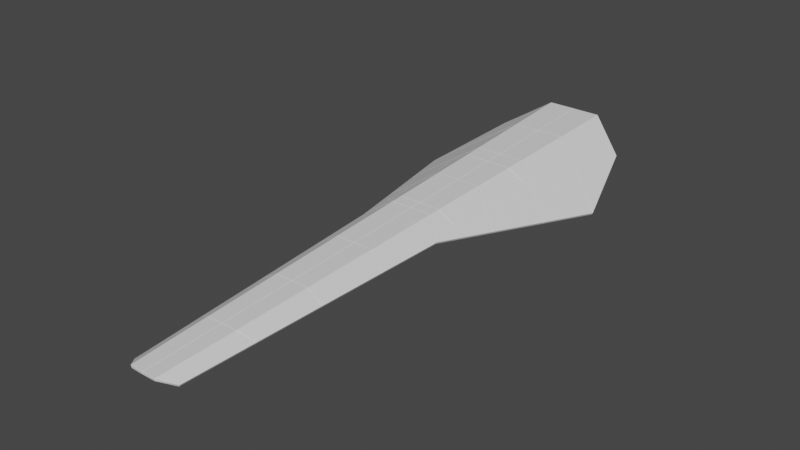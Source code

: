# Source: ark_nova_v3_2.blend  (saved by Blender 2.80.41; exported with 4.5.12 LTS)
import bpy
from mathutils import Matrix  # noqa: F401  (used for matrix-valued properties, if any)

bpy.ops.wm.read_factory_settings(use_empty=True)
scene = bpy.context.scene
scene.name = 'Scene'

# ---- collections
col_collection = bpy.data.collections.new('Collection'); scene.collection.children.link(col_collection)

# ---- materials (node trees are filled in below, after node groups)
mat_material = bpy.data.materials.new('Material')
mat_material.alpha_threshold = 0.0
mat_material.use_transparent_shadow = False
mat_material.roughness = 0.5
mat_material.line_color = (0.0, 0.0, 0.0, 1.0)

# ---- material node trees
mat_material.use_nodes = True; mat_material.node_tree.nodes.clear()
_N = mat_material.node_tree.nodes; _L = mat_material.node_tree.links
n0 = _N.new('ShaderNodeOutputMaterial'); n0.name = 'Material Output'; n0.location = (300, 300)
n1 = _N.new('ShaderNodeBsdfPrincipled'); n1.name = 'Principled BSDF'; n1.location = (10, 300)
n1.distribution = 'GGX'
n1.subsurface_method = 'BURLEY'
n1.inputs[3].default_value = 1.45
_L.new(n1.outputs[0], n0.inputs[0])
n0.is_active_output = True

# ---- world
world_world = bpy.data.worlds.new('World'); scene.world = world_world
world_world.color = (0.05088, 0.05088, 0.05088)
world_world.use_sun_shadow = False
world_world.sun_shadow_jitter_overblur = 0.0

# ---- meshes
me_cube_001 = bpy.data.meshes.new('Cube.001')
me_cube_001.from_pydata([(0.9071, -0.1043, 0.2346), (1.489, 5.634, 0.2783), (0.5358, -6.161, 0.05036), (0.2844, -6.426, 0.1839), (0.0, -6.431, 0.1843), (0.6126, 6.225, 0.838), (0.0, 6.229, 0.8375), (0.4575, 0.245, 0.5288), (0.0, 0.248, 0.5289), (0.7225, -3.114, 0.1432), (0.3708, -3.094, 0.3561), (0.0, -3.095, 0.3564), (0.4138, -1.437, 0.4418), (0.0, -1.436, 0.4421), (0.8141, -1.619, 0.1887), (0.631, -4.608, 0.09766), (0.3278, -4.751, 0.2705), (0.0, -4.754, 0.2708), (0.0, -4.754, 0.2708), (0.3278, -4.751, 0.2705), (0.631, -4.608, 0.09766), (0.0, -3.095, 0.3564), (0.3708, -3.094, 0.3561), (0.7225, -3.114, 0.1432), (0.8141, -1.619, 0.1887), (0.4138, -1.437, 0.4418), (0.0, -1.436, 0.4421), (0.9071, -0.1043, 0.2346), (0.4575, 0.245, 0.5288), (0.0, 0.248, 0.5289), (1.699, 2.424, -0.06532), (0.5353, 3.246, 0.684), (0.0, 3.25, 0.6838), (1.304, 1.166, 0.0843), (0.4967, 1.757, 0.607), (0.0, 1.761, 0.607), (2.095, 3.689, -0.2137), (0.574, 4.736, 0.761), (0.0, 4.739, 0.7607), (2.095, 3.689, -0.2137), (0.574, 4.736, 0.761), (0.0, 4.739, 0.7607), (1.699, 2.424, -0.06532), (0.5353, 3.246, 0.684), (0.0, 3.25, 0.6838), (0.0, 1.761, 0.607), (0.4967, 1.757, 0.607), (1.304, 1.166, 0.0843), (0.8196, 1.521, 0.3978), (0.4643, 0.5089, 0.5424), (0.8196, 1.521, 0.3978), (0.0, 2.808, 0.661), (0.5238, 2.801, 0.661), (0.0, 0.5149, 0.5427), (0.8066, 0.5151, 0.3378), (0.8363, 2.807, 0.475), (0.0, 0.5149, 0.5427), (0.4643, 0.5089, 0.5424), (0.8066, 0.5151, 0.3378), (0.8196, 1.521, 0.3978), (0.8196, 1.521, 0.3978), (0.8363, 2.807, 0.475), (0.5238, 2.801, 0.661), (0.0, 2.808, 0.661)], [], [(40, 41, 6, 5), (16, 20, 2, 3), (33, 27, 28, 49, 58, 59), (26, 8, 7, 25), (18, 21, 22, 19), (12, 24, 23, 10), (7, 0, 14, 25), (11, 13, 12, 10), (4, 17, 16, 3), (22, 9, 15, 19), (39, 30, 43, 37), (46, 45, 51, 62), (28, 29, 53, 49), (42, 47, 48, 61, 52, 31), (1, 36, 40, 5), (43, 44, 38, 37), (57, 56, 35, 34), (50, 54, 57, 34), (62, 55, 60, 46), (52, 63, 32, 31)])
_uv = me_cube_001.uv_layers.new(name='UVMap')
_uv.uv.foreach_set('vector', [-0.0004523, -0.0003452, 0.0, 0.0, 0.0, 0.0, 0.0, 0.0, 8.192e-05, 1.638e-05, 0.1283, 0.02566, 0.00943, 0.001886, -0.00269, -0.000538, 0.5479, 0.1382, 0.5195, 0.1044, 0.002526, 0.0003217, 0.002085, 0.0002656, 0.2989, 0.06655, 0.2193, 0.05531, 0.0, 0.0, 0.0, 0.0, 0.0, 0.0, -0.0004965, -9.931e-05, 0.0, 0.0, 0.0, 0.0, 0.0, 0.0, -0.0004813, -9.626e-05, 0.0, 0.0, 0.3881, 0.07762, 0.2592, 0.05185, -0.0005133, -0.0001027, 0.0, 0.0, 0.5197, 0.1039, 0.389, 0.07779, -0.0004965, -9.931e-05, 0.0, 0.0, 0.0, 0.0, 0.0, 0.0, -0.0005133, -0.0001027, -2.951e-05, -5.903e-06, -1.386e-06, -2.772e-07, 8.192e-05, 1.638e-05, -0.00269, -0.000538, 0.0, 0.0, 0.2583, 0.05166, 0.1296, 0.02593, -0.0004813, -9.626e-05, 0.6945, 0.2413, 0.808, 0.2637, 0.001479, 0.0003685, 0.0, 0.0, 0.001484, 0.0002977, 0.0, 0.0, 0.0, 0.0, 0.0004434, 8.895e-05, 0.002526, 0.0003217, 5.997e-06, 7.638e-07, 4.939e-06, 6.29e-07, 0.002085, 0.0002656, 0.6738, 0.2034, 0.7043, 0.1887, 0.2828, 0.07571, 0.1846, 0.05503, 0.0004434, 8.895e-05, 0.0, 0.0, 0.5619, 0.2448, 0.8202, 0.3061, -0.0004523, -0.0003452, 0.0, 0.0, 0.001479, 0.0003685, -4.583e-07, 4.462e-08, -8.97e-07, 8.733e-08, 0.0, 0.0, 0.002085, 0.0002656, 4.939e-06, 6.29e-07, 0.0, 0.0, 0.0, 0.0, 0.2193, 0.05531, 0.2989, 0.06655, 0.002085, 0.0002656, 0.0, 0.0, 0.0004434, 8.895e-05, 0.1846, 0.05503, 0.2828, 0.07571, 0.001484, 0.0002977, 0.0004434, 8.895e-05, 0.0, 0.0, 0.0, 0.0, 0.0, 0.0])
me_cube_001.materials.append(mat_material)
me_cube_001.use_remesh_preserve_volume = False
me_cube_001.use_remesh_preserve_attributes = False
me_cube_001.use_mirror_vertex_groups = False
me_cube_001.update()
me_cube_003 = bpy.data.meshes.new('Cube.003')
me_cube_003.from_pydata([(0.4533, -6.135, 0.09066), (0.2844, -6.305, 0.1863), (0.0002495, -6.307, 0.1844), (0.08549, -5.942, -0.01009), (0.0003476, -6.218, 0.1379), (0.07908, -0.6024, -0.01041), (0.07313, -6.181, 0.1182), (0.05127, -6.217, 0.1379), (0.0, -0.04054, -0.06765), (0.08154, -2.647, -0.01029), (0.3262, -2.599, -0.009796), (0.5573, -4.349, 0.1497), (0.08354, -4.315, -0.01019), (0.3133, -4.289, -0.009884), (0.3425, -0.5254, -0.01036), (0.8216, 0.05673, 0.2916), (0.3156, 3.704, -0.06713), (1.03, 3.642, 0.4174), (0.0, 3.665, -0.06765), (0.0, 1.856, -0.06765), (0.3037, 1.856, -0.06737), (0.9884, 5.766, 0.4544), (0.5671, 5.879, 0.1711), (-1.225e-07, 5.873, 0.1577), (0.0, -0.6024, -0.01041), (0.0, 3.665, -0.06765), (0.07908, -0.6024, -0.01041), (0.7871, -0.3715, 0.2819), (0.08154, -2.647, -0.01029), (0.6637, -2.522, 0.2102), (0.08354, -4.315, -0.01019), (0.9284, 1.856, 0.3519), (0.292, 0.04497, -0.06761), (0.5607, 0.3609, 0.1127), (0.5727, 1.573, 0.1144), (0.3316, 1.576, -0.0482), (0.3195, 0.3635, -0.04998), (0.3348, 2.14, -0.0463), (0.3409, 3.352, -0.04851), (0.5821, 3.352, 0.1141), (0.576, 2.139, 0.1163), (1.03, 3.642, 0.4174), (0.3156, 3.704, -0.06713), (0.0, 1.856, -0.06765), (0.3037, 1.856, -0.06737), (0.9284, 1.856, 0.3519), (0.3497, -5.869, 0.02134), (0.3007, -5.941, -0.00997), (0.3619, -4.425, 0.0222), (0.3841, -4.427, 0.03668), (0.3695, -5.886, 0.03432), (0.0, -0.04054, -0.06765), (0.8216, 0.05673, 0.2916), (0.292, 0.04497, -0.06761), (0.3645, -4.163, 0.02279), (0.3741, -2.742, 0.02204), (0.4033, -2.744, 0.04111), (0.3882, -4.164, 0.03826), (0.3768, -2.408, 0.02248), (0.3873, -0.7387, 0.02012), (0.4206, -0.7367, 0.04201), (0.4079, -2.405, 0.04294), (0.6637, -2.522, 0.2102), (0.3262, -2.599, -0.009796), (0.3133, -4.289, -0.009884), (0.5573, -4.349, 0.1497), (0.7871, -0.3715, 0.2819), (0.3425, -0.5254, -0.01036), (0.6597, -0.7527, 0.2), (0.6442, -1.526, 0.1932), (0.5005, -1.522, 0.09881), (0.516, -0.75, 0.1047), (0.516, -0.75, 0.1047), (0.5005, -1.522, 0.09881), (0.6442, -1.526, 0.1932), (0.6597, -0.7527, 0.2), (0.5607, 0.3609, 0.1127), (0.5727, 1.573, 0.1144), (0.3316, 1.576, -0.0482), (0.3195, 0.3635, -0.04998), (0.3348, 2.14, -0.0463), (0.3409, 3.352, -0.04851), (0.5821, 3.352, 0.1141), (0.576, 2.139, 0.1163), (1.001, 5.728, 0.5741), (1.03, 3.642, 0.4174), (0.9884, 5.766, 0.4544)], [], [(44, 19, 51, 53), (8, 26, 67, 32), (14, 5, 28, 63), (10, 9, 30, 13), (64, 12, 3, 47), (6, 1, 47, 3), (7, 1, 6), (1, 7, 4, 2), (74, 75, 72, 73), (56, 57, 65, 29), (47, 1, 0), (16, 25, 43, 20), (86, 22, 42, 17), (23, 18, 42, 22), (8, 24, 26), (36, 35, 44, 53), (35, 34, 45, 44), (33, 36, 53, 52), (34, 33, 52, 45), (46, 48, 64, 47), (50, 46, 47, 0), (49, 50, 0, 11), (48, 49, 11, 64), (27, 15, 32, 67), (57, 54, 13, 65), (54, 55, 10, 13), (10, 55, 56, 29), (62, 61, 58, 63), (58, 59, 14, 63), (14, 59, 60, 66), (68, 69, 62, 66), (71, 68, 66, 60), (70, 71, 60, 61), (69, 70, 61, 62), (78, 79, 76, 77), (85, 16, 38, 39), (38, 16, 20, 37), (37, 20, 31, 40), (40, 31, 85, 39), (83, 82, 81, 80), (84, 21, 41)])
_uv = me_cube_003.uv_layers.new(name='UVMap')
_uv.uv.foreach_set('vector', [0.0, 0.0, 0.0, 0.0, 0.0, 0.0, 0.0, 0.0, 0.0, 0.0, 0.0, 0.0, 0.0, 0.0, 0.0, 0.0, 0.0, 0.0, 0.0, 0.0, 0.0, 0.0, 0.0, 0.0, 0.0, 0.0, 0.0, 0.0, 0.0, 0.0, 0.0, 0.0, 0.0, 0.0, 0.0, 0.0, 0.0, 0.0, 0.0, 0.0, 0.0, 0.0, 0.0, 0.0, 0.0, 0.0, 0.0, 0.0, 0.0, 0.0, 0.0, 0.0, 0.0, 0.0, 0.0, 0.0, 0.0, 0.0, 0.0, 0.0, 0.0, 0.0, 0.0, 0.0, 0.0, 0.0, 0.0, 0.0, 0.0, 0.0, 0.0, 0.0, 0.0, 0.0, 0.0, 0.0, 0.0, 0.0, 0.0, 0.0, 0.0, 0.0, 0.0, 0.0, 0.0, 0.0, 0.0, 0.0, 0.0, 0.0, 0.0, 0.0, 0.0, 0.0, 0.0, 0.0, 0.0, 0.0, 0.0, 0.0, 0.0, 0.0, 0.0, 0.0, 0.0, 0.0, 0.0, 0.0, 0.0, 0.0, 0.0, 0.0, 0.0, 0.0, 0.0, 0.0, 0.0, 0.0, 0.0, 0.0, 0.0, 0.0, 0.0, 0.0, 0.0, 0.0, 0.0, 0.0, 0.0, 0.0, 0.0, 0.0, 0.0, 0.0, 0.0, 0.0, 0.0, 0.0, 0.0, 0.0, 0.0, 0.0, 0.0, 0.0, 0.0, 0.0, 0.0, 0.0, 0.0, 0.0, 0.0, 0.0, 0.0, 0.0, 0.0, 0.0, 0.0, 0.0, 0.0, 0.0, 0.0, 0.0, 0.0, 0.0, 0.0, 0.0, 0.0, 0.0, 0.0, 0.0, 0.0, 0.0, 0.0, 0.0, 0.0, 0.0, 0.0, 0.0, 0.0, 0.0, 0.0, 0.0, 0.0, 0.0, 0.0, 0.0, 0.0, 0.0, 0.0, 0.0, 0.0, 0.0, 0.0, 0.0, 0.0, 0.0, 0.0, 0.0, 0.0, 0.0, 0.0, 0.0, 0.0, 0.0, 0.0, 0.0, 0.0, 0.0, 0.0, 0.0, 0.0, 0.0, 0.0, 0.0, 0.0, 0.0, 0.0, 0.0, 0.0, 0.0, 0.0, 0.0, 0.0, 0.0, 0.0, 0.0, 0.0, 0.0, 0.0, 0.0, 0.0, 0.0, 0.0, 0.0, 0.0, 0.0, 0.0, 0.0, 0.0, 0.0, 0.0, 0.0, 0.0, 0.0, 0.0, 0.0, 0.0, 0.0, 0.0, 0.0, 0.0, 0.0, 0.0, 0.0, 0.0, 0.0, 0.0, 0.0, 0.0, 0.0, 0.0, 0.0, 0.0, 0.0, 0.0, 0.0, 0.0, 0.0, 0.0, 0.0, 0.0, 0.0, 0.0, 0.0, 0.0, 0.0, 0.0, 0.0, 0.0, 0.0, 0.0, 0.0, 0.0, 0.0, 0.0, 0.0, 0.0, 0.0, 0.0, 0.0, 0.0, 0.0, 0.0, 0.0, 0.0, 0.0, 0.0, 0.0, 0.0, 0.0, 0.0, 0.0, 0.0, 0.0, 0.0, 0.0, 0.0, 0.0, 0.0, 0.0, 0.0, 0.0, 0.0, 0.0, 0.0, 0.0, 0.0, 0.0, 0.0, 0.0])
me_cube_003.materials.append(mat_material)
me_cube_003.use_remesh_preserve_volume = False
me_cube_003.use_remesh_preserve_attributes = False
me_cube_003.use_mirror_vertex_groups = False
me_cube_003.update()
me_cube = bpy.data.meshes.new('Cube')
me_cube.from_pydata([(0.2844, -6.305, 0.1863), (5.029e-07, -0.6315, 0.1471), (4.907e-07, -0.5939, 0.0), (0.07908, -0.6024, -0.01041), (0.05127, -6.217, 0.1379), (0.07209, -0.6426, 0.1273), (0.05124, -0.6315, 0.1471), (0.0002495, -6.307, 0.1844), (0.3007, -5.941, -0.00997), (0.08549, -5.942, -0.01009), (0.0003476, -6.218, 0.1379), (0.07313, -6.181, 0.1182), (0.445, -0.129, 0.4996), (3.422e-07, -0.1381, 0.4992), (3.56e-07, -0.1806, 0.0), (0.4533, -6.135, 0.09066), (0.4533, -6.135, 0.09066), (0.7871, -0.3715, 0.2819), (0.0, -0.04054, -0.06765), (-1.196e-07, 5.821, 0.1524), (0.292, 0.04497, -0.06761), (0.3425, -0.5254, -0.01036), (0.8216, 0.05673, 0.2916), (0.3156, 3.704, -0.06713), (0.0, 3.665, -0.06765), (0.3038, 1.874, -0.06737), (0.0, 1.812, -0.06765), (0.8216, 0.05673, 0.2916), (1.03, 3.642, 0.4174), (0.9284, 1.856, 0.3519), (0.4993, 1.929, 0.6092), (0.4529, 0.1676, 0.5154), (0.5458, 3.691, 0.703), (-1.544e-06, 5.601, 0.8022), (2.561e-07, 0.126, 0.5128), (-2.853e-07, 1.787, 0.5986), (-8.502e-07, 3.521, 0.688), (0.05124, -4.523, 0.1471), (0.05124, -2.767, 0.1471), (-0.0006094, -2.767, 0.1471), (-0.001111, -4.524, 0.1471), (0.07248, -2.759, 0.1273), (0.0728, -4.501, 0.1273), (0.08355, -4.326, -0.01019), (0.08153, -2.645, -0.01029), (0.5611, 5.828, 0.1654), (1.002, 5.677, 0.5703), (0.5964, 5.611, 0.8053), (0.9894, 5.716, 0.4535)], [(14, 2)], [(44, 41, 5, 3), (38, 6, 5, 41), (38, 39, 1, 6), (2, 3, 6, 1), (6, 3, 5), (0, 7, 10, 4, 11, 9, 8), (0, 8, 15, 16), (18, 20, 21, 3), (22, 17, 21, 20), (25, 20, 18, 26), (23, 25, 26, 24), (3, 2, 18), (12, 17, 27, 31), (47, 32, 28, 46), (17, 22, 27), (29, 30, 31, 27), (28, 32, 30, 29), (13, 12, 31, 34), (30, 35, 34, 31), (32, 36, 35, 30), (47, 33, 36, 32), (17, 15, 8, 21), (21, 8, 9, 43, 44, 3), (4, 10, 40, 37), (37, 40, 39, 38), (4, 37, 42, 11), (37, 38, 41, 42), (9, 11, 42, 43), (43, 42, 41, 44), (0, 12, 13, 7), (45, 23, 24, 19), (12, 0, 15, 17), (20, 25, 29, 27), (25, 23, 28, 29), (28, 48, 46), (45, 48, 28, 23), (46, 48, 45, 47), (19, 33, 47, 45)])
_uv = me_cube.uv_layers.new(name='UVMap')
_uv.uv.foreach_set('vector', [0.0, 0.0, 0.0, 0.0, 0.0, 0.0, 0.0, 0.0, 0.0, 0.0, 0.0, 0.0, 0.0, 0.0, 0.0, 0.0, 0.0, 0.0, 0.0, 0.0, 0.0, 0.0, 0.0, 0.0, -0.0001372, -6.062e-05, 0.0, 0.0, 0.0, 0.0, 0.0, 0.0, 0.0, 0.0, 0.0, 0.0, 0.0, 0.0, 0.0, 0.0, 0.0, 0.0, 0.0, 0.0, 0.0, 0.0, 0.0, 0.0, 0.0, 0.0, 0.0, 0.0, 0.0, 0.0, 0.0, 0.0, 0.0, 0.0, 0.0, 0.0, 0.0, 0.0, 0.0, 0.0, 0.0, 0.0, 0.0, 0.0, 0.0, 0.0, 0.0, 0.0, 0.0, 0.0, 0.0, 0.0, 0.0, 0.0, 0.0, 0.0, 0.0, 0.0, 0.0, 0.0, 0.0, 0.0, 0.0, 0.0, 0.0, 0.0, 0.0, 0.0, 0.0, 0.0, -0.0001372, -6.062e-05, 0.0, 0.0, -3.322e-05, -1.468e-05, 0.0, 0.0, 0.0, 0.0, 0.0, 0.0, 0.0, 0.0, 0.0, 0.0, 0.0, 0.0, 0.0, 0.0, 0.0, 0.0, 0.0, 0.0, 0.0, 0.0, 0.0, 0.0, 0.0, 0.0, 0.0, 0.0, 0.0, 0.0, 0.0, 0.0, 0.0, 0.0, 0.0, 0.0, 0.0, 0.0, 0.0, 0.0, -3.322e-05, -1.468e-05, 0.0, 0.0, 0.0, 0.0, 0.0, 0.0, 0.0, 0.0, 0.0, 0.0, 0.0, 0.0, 0.0, 0.0, 0.0, 0.0, 0.0, 0.0, 0.0, 0.0, 0.0, 0.0, 0.0, 0.0, 0.0, 0.0, 0.0, 0.0, 0.0, 0.0, 0.0, 0.0, 0.0, 0.0, 0.0, 0.0, 0.0, 0.0, 0.0, 0.0, 0.0, 0.0, 0.0, 0.0, 0.0, 0.0, 0.0, 0.0, 0.0, 0.0, 0.0, 0.0, 0.0, 0.0, 0.0, 0.0, 0.0, 0.0, 0.0, 0.0, 0.0, 0.0, 0.0, 0.0, 0.0, 0.0, 0.0, 0.0, 0.0, 0.0, 0.0, 0.0, 0.0, 0.0, 0.0, 0.0, 0.0, 0.0, 0.0, 0.0, 0.0, 0.0, 0.0, 0.0, 0.0, 0.0, 0.0, 0.0, 0.0, 0.0, 0.0, 0.0, 0.0, 0.0, 0.0, 0.0, 0.0, 0.0, -3.322e-05, -1.468e-05, 0.0, 0.0, 0.0, 0.0, 0.0, 0.0, 0.0, 0.0, 0.0, 0.0, 0.0, 0.0, -3.322e-05, -1.468e-05, 0.0, 0.0, 0.0, 0.0, 0.0, 0.0, 0.0, 0.0, 0.0, 0.0, 0.0, 0.0, 0.0, 0.0, 0.0, 0.0, 0.0, 0.0, 0.0, 0.0, 0.0, 0.0, 0.0, 0.0, 0.0, 0.0, 0.0, 0.0, 0.0, 0.0, 0.0, 0.0, 0.0, 0.0, 0.0, 0.0, 0.0, 0.0, 0.0, 0.0, 0.0, 0.0, 0.0, 0.0, 0.0, 0.0, 0.0, 0.0, 0.0, 0.0, 0.0, 0.0])
me_cube.materials.append(mat_material)
me_cube.use_remesh_preserve_volume = False
me_cube.use_remesh_preserve_attributes = False
me_cube.use_mirror_vertex_groups = False
me_cube.update()
me_cube_004 = bpy.data.meshes.new('Cube.004')
me_cube_004.from_pydata([(0.08549, -5.942, -0.01009), (0.07908, -0.6024, -0.01041), (0.0, -0.6033, -0.01041), (0.0004041, -5.942, -0.01009)], [], [(0, 1, 2, 3)])
_uv = me_cube_004.uv_layers.new(name='UVMap')
_uv.uv.foreach_set('vector', [0.0, 0.0, 0.0, 0.0, 0.0, 0.0, 0.0, 0.0])
me_cube_004.materials.append(mat_material)
me_cube_004.use_remesh_preserve_volume = False
me_cube_004.use_remesh_preserve_attributes = False
me_cube_004.use_mirror_vertex_groups = False
me_cube_004.update()

# ---- objects
ob_armor_top = bpy.data.objects.new('Armor Top', me_cube_001)
ob_armor_bottom = bpy.data.objects.new('Armor Bottom', me_cube_003)
ob_hull = bpy.data.objects.new('Hull', me_cube)
ob_projector_hatch = bpy.data.objects.new('Projector Hatch', me_cube_004)

# ---- transforms, parenting, visibility, modifiers, constraints
ob_armor_top.location = (0.01576, 0.4645, 0.007994)
ob_armor_top.lock_rotations_4d = False
ob_armor_top.empty_display_type = 'ARROWS'
ob_armor_top.lineart.crease_threshold = 0.0
_m = ob_armor_top.modifiers.new('Mirror', 'MIRROR')
_m.use_mirror_merge = False
_m.merge_threshold = 0.238
_m = ob_armor_top.modifiers.new('Solidify', 'SOLIDIFY')
_m.thickness = 0.06
_m.use_even_offset = True
_m.nonmanifold_thickness_mode = 'FIXED'
_m.nonmanifold_merge_threshold = 0.0003
_m = ob_armor_top.modifiers.new('Bevel', 'BEVEL')
_m.width = 0.005
_m.width_pct = 0.005
_m.limit_method = 'NONE'
ob_armor_bottom.location = (0.01576, 0.4645, 0.007994)
ob_armor_bottom.lock_rotations_4d = False
ob_armor_bottom.empty_display_type = 'ARROWS'
ob_armor_bottom.lineart.crease_threshold = 0.0
_m = ob_armor_bottom.modifiers.new('Mirror', 'MIRROR')
_m.use_mirror_merge = False
_m.merge_threshold = 0.028
_m = ob_armor_bottom.modifiers.new('Solidify', 'SOLIDIFY')
_m.thickness = 0.04
_m.use_even_offset = True
_m.nonmanifold_thickness_mode = 'FIXED'
_m.nonmanifold_merge_threshold = 0.0003
_m = ob_armor_bottom.modifiers.new('Bevel', 'BEVEL')
_m.width = 0.005
_m.width_pct = 0.005
_m.limit_method = 'NONE'
_m.angle_limit = 0.0
_m.use_clamp_overlap = False
_m.material = 0
ob_hull.location = (0.01576, 0.4645, 0.007994)
ob_hull.lock_rotations_4d = False
ob_hull.empty_display_type = 'ARROWS'
ob_hull.lineart.crease_threshold = 0.0
_m = ob_hull.modifiers.new('Mirror', 'MIRROR')
_m.merge_threshold = 0.028
_m = ob_hull.modifiers.new('Bevel', 'BEVEL')
_m.width = 0.005
_m.width_pct = 0.005
_m.limit_method = 'NONE'
ob_projector_hatch.location = (0.01576, 0.4645, 0.007994)
ob_projector_hatch.lock_rotations_4d = False
ob_projector_hatch.empty_display_type = 'ARROWS'
ob_projector_hatch.lineart.crease_threshold = 0.0
_m = ob_projector_hatch.modifiers.new('Mirror', 'MIRROR')
_m.use_mirror_merge = False
_m.merge_threshold = 0.028
_m = ob_projector_hatch.modifiers.new('Solidify', 'SOLIDIFY')
_m.thickness = 0.04
_m.nonmanifold_thickness_mode = 'FIXED'
_m.nonmanifold_merge_threshold = 0.0003
_m = ob_projector_hatch.modifiers.new('Bevel', 'BEVEL')
_m.width = 0.005
_m.width_pct = 0.005
_m.limit_method = 'NONE'

# ---- collection membership
col_collection.objects.link(ob_armor_top)
col_collection.objects.link(ob_armor_bottom)
col_collection.objects.link(ob_hull)
col_collection.objects.link(ob_projector_hatch)

# ---- scene / render settings (as saved in the file)
scene.frame_start = 1; scene.frame_end = 250; scene.frame_set(38)
scene.render.engine = 'BLENDER_EEVEE_NEXT'
scene.render.motion_blur_shutter = 1.0
scene.cycles.use_denoising = False
scene.cycles.samples = 128
scene.cycles.sampling_pattern = 'TABULATED_SOBOL'
scene.cycles.use_adaptive_sampling = False
scene.cycles.use_light_tree = False
scene.view_settings.view_transform = 'Filmic'
bpy.context.view_layer.update()

# ---- added for rendering (the .blend has no active camera and no usable light): camera, sun
cam_auto = bpy.data.cameras.new('AutoCamera')
cam_auto.lens = 50.0
cam_auto.sensor_width = 36.0
cam_auto.clip_end = 1000.0
ob_auto_camera = bpy.data.objects.new('AutoCamera', cam_auto)
scene.collection.objects.link(ob_auto_camera)
ob_auto_camera.location = (12.4138, -14.5156, 10.2704)
ob_auto_camera.rotation_euler = (1.09748, -7.21219e-08, 0.694738)
scene.camera = ob_auto_camera
light_auto_sun = bpy.data.lights.new('AutoSun', 'SUN')
light_auto_sun.energy = 3.0
light_auto_sun.angle = 0.0523599
ob_auto_sun = bpy.data.objects.new('AutoSun', light_auto_sun)
scene.collection.objects.link(ob_auto_sun)
ob_auto_sun.rotation_euler = (0.872665, 0.174533, 0.523599)
bpy.context.view_layer.update()
